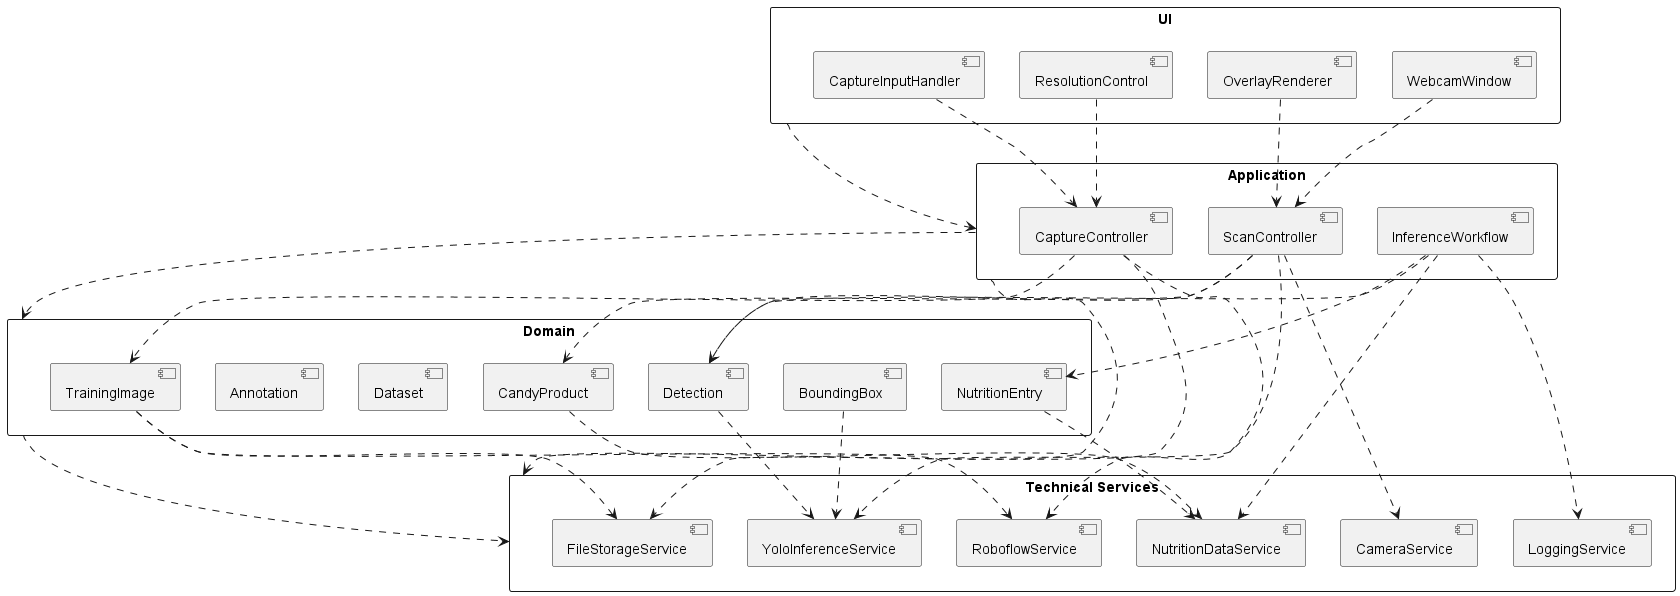

The diagram above was rendered by PlantUML. Its source (embedded in the PNG):
@startuml MacroManagerLogicalArchitecture
top to bottom direction
skinparam packageStyle rectangle
hide stereotypes

package "UI" as UI {
  [WebcamWindow]
  [OverlayRenderer]
  [ResolutionControl]
  [CaptureInputHandler]
}

package "Application" as APP {
  [ScanController]
  [CaptureController]
  [InferenceWorkflow]
}

package "Domain" as DOM {
  [CandyProduct]
  [Detection]
  [BoundingBox]
  [TrainingImage]
  [Dataset]
  [Annotation]
  [NutritionEntry]
}

package "Technical Services" as TECH {
  [CameraService]
  [YoloInferenceService]
  [FileStorageService]
  [RoboflowService]
  [NutritionDataService]
  [LoggingService]
}

' Layer-level dependencies
UI ..> APP
APP ..> DOM
APP ..> TECH
DOM ..> TECH

' UI -> Application
WebcamWindow ..> ScanController
OverlayRenderer ..> ScanController
CaptureInputHandler ..> CaptureController
ResolutionControl ..> CaptureController

' Application -> Domain
ScanController ..> Detection
ScanController ..> CandyProduct
CaptureController ..> TrainingImage
InferenceWorkflow ..> Detection
InferenceWorkflow ..> NutritionEntry

' Application -> Technical Services
ScanController ..> CameraService
ScanController ..> YoloInferenceService
CaptureController ..> FileStorageService
CaptureController ..> RoboflowService
InferenceWorkflow ..> NutritionDataService
InferenceWorkflow ..> LoggingService

' Domain -> Technical Services
Detection ..> YoloInferenceService
BoundingBox ..> YoloInferenceService
CandyProduct ..> NutritionDataService
NutritionEntry ..> NutritionDataService
TrainingImage ..> FileStorageService
TrainingImage ..> RoboflowService

@enduml